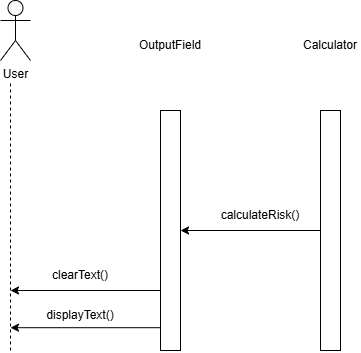

The diagram above was exported from draw.io. Its source (the exported page's mxGraphModel, read from the mxfile embedded in the PNG):
<mxGraphModel dx="1030" dy="596" grid="1" gridSize="10" guides="1" tooltips="1" connect="1" arrows="1" fold="1" page="1" pageScale="1" pageWidth="827" pageHeight="1169" math="0" shadow="0">
  <root>
    <mxCell id="WIyWlLk6GJQsqaUBKTNV-0" />
    <mxCell id="WIyWlLk6GJQsqaUBKTNV-1" parent="WIyWlLk6GJQsqaUBKTNV-0" />
    <mxCell id="fN03siI8edUylRbDLf7H-0" parent="WIyWlLk6GJQsqaUBKTNV-1" style="whiteSpace=wrap;html=1;" value="" vertex="1">
      <mxGeometry height="240" width="20" x="270" y="160" as="geometry" />
    </mxCell>
    <mxCell id="fN03siI8edUylRbDLf7H-1" parent="WIyWlLk6GJQsqaUBKTNV-1" style="whiteSpace=wrap;html=1;" value="" vertex="1">
      <mxGeometry height="240" width="20" x="430" y="160" as="geometry" />
    </mxCell>
    <mxCell id="fN03siI8edUylRbDLf7H-2" parent="WIyWlLk6GJQsqaUBKTNV-1" style="shape=umlActor;verticalLabelPosition=bottom;verticalAlign=top;html=1;outlineConnect=0;" value="User" vertex="1">
      <mxGeometry height="60" width="30" x="110" y="50" as="geometry" />
    </mxCell>
    <mxCell id="fN03siI8edUylRbDLf7H-4" edge="1" parent="WIyWlLk6GJQsqaUBKTNV-1" style="endArrow=none;dashed=1;html=1;rounded=0;" value="">
      <mxGeometry height="50" relative="1" width="50" as="geometry">
        <mxPoint x="120" y="400" as="sourcePoint" />
        <mxPoint x="120" y="130" as="targetPoint" />
      </mxGeometry>
    </mxCell>
    <mxCell id="fN03siI8edUylRbDLf7H-6" parent="WIyWlLk6GJQsqaUBKTNV-1" style="text;html=1;whiteSpace=wrap;strokeColor=none;fillColor=none;align=center;verticalAlign=middle;rounded=0;" value="OutputField" vertex="1">
      <mxGeometry height="30" width="60" x="250" y="80" as="geometry" />
    </mxCell>
    <mxCell id="fN03siI8edUylRbDLf7H-7" parent="WIyWlLk6GJQsqaUBKTNV-1" style="text;html=1;whiteSpace=wrap;strokeColor=none;fillColor=none;align=center;verticalAlign=middle;rounded=0;" value="Calculator" vertex="1">
      <mxGeometry height="30" width="60" x="410" y="80" as="geometry" />
    </mxCell>
    <mxCell id="fN03siI8edUylRbDLf7H-8" edge="1" parent="WIyWlLk6GJQsqaUBKTNV-1" source="fN03siI8edUylRbDLf7H-1" style="endArrow=classic;html=1;rounded=0;exitX=0;exitY=0.5;exitDx=0;exitDy=0;entryX=1;entryY=0.5;entryDx=0;entryDy=0;" target="fN03siI8edUylRbDLf7H-0" value="">
      <mxGeometry height="50" relative="1" width="50" as="geometry">
        <mxPoint x="400" y="340" as="sourcePoint" />
        <mxPoint x="450" y="290" as="targetPoint" />
      </mxGeometry>
    </mxCell>
    <mxCell id="fN03siI8edUylRbDLf7H-9" parent="WIyWlLk6GJQsqaUBKTNV-1" style="text;html=1;whiteSpace=wrap;strokeColor=none;fillColor=none;align=center;verticalAlign=middle;rounded=0;" value="calculateRisk()" vertex="1">
      <mxGeometry height="30" width="60" x="340" y="250" as="geometry" />
    </mxCell>
    <mxCell id="fN03siI8edUylRbDLf7H-10" edge="1" parent="WIyWlLk6GJQsqaUBKTNV-1" source="fN03siI8edUylRbDLf7H-0" style="endArrow=classic;html=1;rounded=0;exitX=0;exitY=0.905;exitDx=0;exitDy=0;exitPerimeter=0;" value="">
      <mxGeometry height="50" relative="1" width="50" as="geometry">
        <mxPoint x="280" y="310" as="sourcePoint" />
        <mxPoint x="120" y="377.2" as="targetPoint" />
      </mxGeometry>
    </mxCell>
    <mxCell id="fN03siI8edUylRbDLf7H-11" edge="1" parent="WIyWlLk6GJQsqaUBKTNV-1" source="fN03siI8edUylRbDLf7H-0" style="endArrow=classic;html=1;rounded=0;exitX=0;exitY=0.75;exitDx=0;exitDy=0;" value="">
      <mxGeometry height="50" relative="1" width="50" as="geometry">
        <mxPoint x="280" y="310" as="sourcePoint" />
        <mxPoint x="120" y="340" as="targetPoint" />
      </mxGeometry>
    </mxCell>
    <mxCell id="fN03siI8edUylRbDLf7H-12" parent="WIyWlLk6GJQsqaUBKTNV-1" style="text;html=1;whiteSpace=wrap;strokeColor=none;fillColor=none;align=center;verticalAlign=middle;rounded=0;" value="displayText()" vertex="1">
      <mxGeometry height="30" width="60" x="160" y="350" as="geometry" />
    </mxCell>
    <mxCell id="fN03siI8edUylRbDLf7H-13" parent="WIyWlLk6GJQsqaUBKTNV-1" style="text;html=1;whiteSpace=wrap;strokeColor=none;fillColor=none;align=center;verticalAlign=middle;rounded=0;" value="clearText()" vertex="1">
      <mxGeometry height="30" width="60" x="160" y="310" as="geometry" />
    </mxCell>
  </root>
</mxGraphModel>